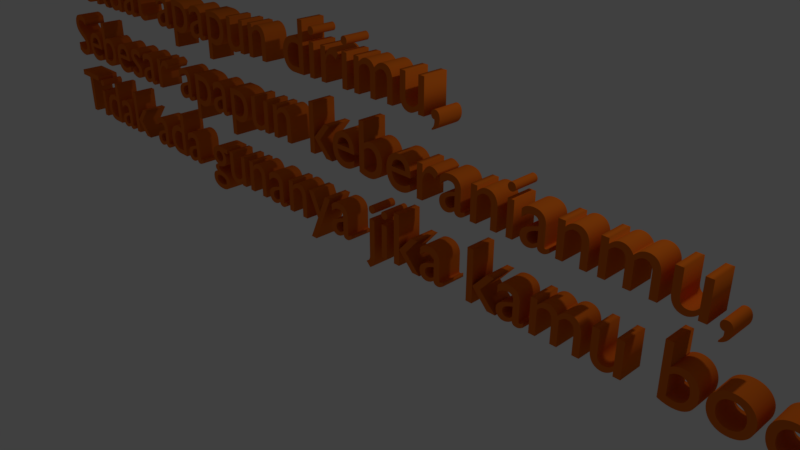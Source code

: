 # Source: tulis.blend  (saved by Blender 2.79.0; exported with 4.5.12 LTS)
import bpy
from mathutils import Matrix  # noqa: F401  (used for matrix-valued properties, if any)

bpy.ops.wm.read_factory_settings(use_empty=True)
scene = bpy.context.scene
scene.name = 'Scene'

# ---- collections
col_collection_1 = bpy.data.collections.new('Collection 1'); scene.collection.children.link(col_collection_1)

# ---- materials (node trees are filled in below, after node groups)
mat_material_001 = bpy.data.materials.new('Material.001')
mat_material_001.alpha_threshold = 0.0
mat_material_001.use_transparent_shadow = False
mat_material_001.diffuse_color = (0.8, 0.1625, 0.01101, 1.0)
mat_material_001.roughness = 0.5
mat_material_002 = bpy.data.materials.new('Material.002')
mat_material_002.alpha_threshold = 0.0
mat_material_002.use_transparent_shadow = False
mat_material_002.diffuse_color = (0.01398, 0.04284, 0.8, 1.0)
mat_material_002.roughness = 0.5
mat_material_003 = bpy.data.materials.new('Material.003')
mat_material_003.alpha_threshold = 0.0
mat_material_003.use_transparent_shadow = False
mat_material_003.diffuse_color = (0.8, 0.004517, 0.01678, 1.0)
mat_material_003.roughness = 0.5
mat_material_004 = bpy.data.materials.new('Material.004')
mat_material_004.alpha_threshold = 0.0
mat_material_004.use_transparent_shadow = False
mat_material_004.diffuse_color = (0.1473, 0.1473, 0.1473, 1.0)
mat_material_004.roughness = 0.5

# ---- material node trees

# ---- world
world_world = bpy.data.worlds.new('World'); scene.world = world_world
world_world.color = (0.05088, 0.05088, 0.05088)
world_world.use_sun_shadow = False
world_world.sun_shadow_jitter_overblur = 0.0
world_world.cycles.sampling_method = 'MANUAL'

# ---- cameras
cam_camera = bpy.data.cameras.new('Camera')
cam_camera.clip_end = 100.0
cam_camera.lens = 35.0
cam_camera.sensor_width = 32.0
cam_camera.sensor_height = 18.0
cam_camera.ortho_scale = 7.314
cam_camera.dof.focus_distance = 0.0
cam_camera.dof.aperture_fstop = 128.0

# ---- lights
light_lamp = bpy.data.lights.new('Lamp', 'POINT')
light_lamp.transmission_factor = 0.0
light_lamp.cutoff_distance = 30.0
light_lamp.energy = 100.0
light_lamp.shadow_buffer_clip_start = 1.001
light_lamp.shadow_soft_size = 0.1
light_lamp.shadow_maximum_resolution = 0.006
light_lamp.use_absolute_resolution = True

# ---- curves / text
txt_text = bpy.data.curves.new('Text', 'FONT')
txt_text.dimensions = '2D'
txt_text.body = 'Sekuat apapun dirimu,\nSebesar apapun keberanianmu,\nTidak ada gunanya jika kamu bodoh.'
txt_text.materials.append(mat_material_001)
txt_text.materials.append(mat_material_002)
txt_text.materials.append(mat_material_003)
txt_text.materials.append(mat_material_004)
txt_text.use_path_clamp = True
txt_text.bevel_resolution = 32
txt_text.extrude = 0.172
txt_text.underline_height = 0.0

# ---- objects
ob_text = bpy.data.objects.new('Text', txt_text)
ob_lamp = bpy.data.objects.new('Lamp', light_lamp)
ob_camera = bpy.data.objects.new('Camera', cam_camera)

# ---- transforms, parenting, visibility, modifiers, constraints
ob_text.location = (-7.505, 0.0, 2.186)
ob_text.rotation_euler = (1.571, -0.0, 0.0)
ob_text.lineart.crease_threshold = 0.0
ob_lamp.location = (4.076, 1.005, 5.904)
ob_lamp.rotation_euler = (0.6503, 0.05522, 1.866)
ob_lamp.lock_rotations_4d = False
ob_lamp.empty_display_type = 'ARROWS'
ob_lamp.color = (0.0, 0.0, 0.0, 0.0)
ob_lamp.lineart.crease_threshold = 0.0
ob_camera.location = (7.481, -6.508, 5.344)
ob_camera.rotation_euler = (1.109, 0.0, 0.8149)
ob_camera.lock_rotations_4d = False
ob_camera.empty_display_type = 'ARROWS'
ob_camera.color = (0.0, 0.0, 0.0, 0.0)
ob_camera.display_type = 'WIRE'
ob_camera.lineart.crease_threshold = 0.0

# ---- collection membership
col_collection_1.objects.link(ob_text)
col_collection_1.objects.link(ob_lamp)
col_collection_1.objects.link(ob_camera)

# ---- scene / render settings (as saved in the file)
scene.camera = ob_camera
scene.frame_start = 1; scene.frame_end = 250; scene.frame_set(1)
scene.render.engine = 'BLENDER_EEVEE_NEXT'
scene.render.resolution_percentage = 50
scene.render.dither_intensity = 0.0
scene.cycles.use_denoising = False
scene.cycles.samples = 128
scene.cycles.sampling_pattern = 'TABULATED_SOBOL'
scene.cycles.use_adaptive_sampling = False
scene.cycles.use_light_tree = False
scene.cycles.blur_glossy = 0.0
scene.cycles.sample_clamp_indirect = 0.0
scene.view_settings.view_transform = 'Standard'
bpy.context.view_layer.update()
